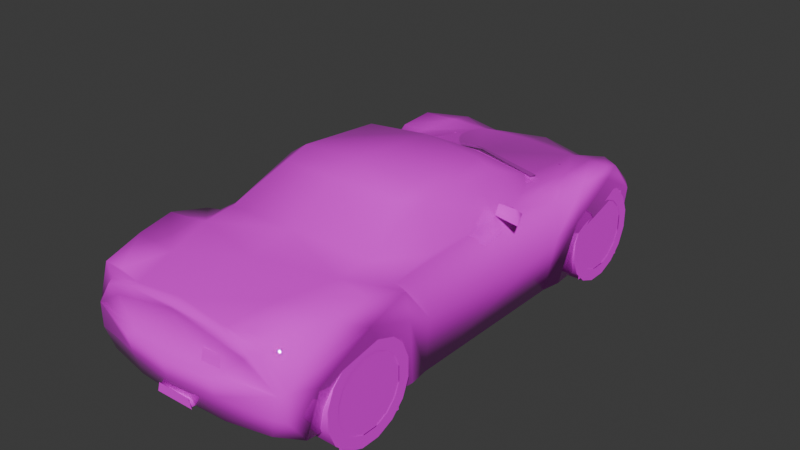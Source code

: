 # Source: ptspy.blend  (saved by Blender 4.0.36; exported with 4.5.12 LTS)
import bpy
from mathutils import Matrix  # noqa: F401  (used for matrix-valued properties, if any)

bpy.ops.wm.read_factory_settings(use_empty=True)
scene = bpy.context.scene
scene.name = 'Scene'

# ---- collections
col_collection = bpy.data.collections.new('Collection'); scene.collection.children.link(col_collection)

# ---- images (referenced by path relative to the original .blend; pixels are not part of the script)
import os
ASSET_DIR = os.environ.get("B2B_ASSET_DIR", "")  # directory of the original .blend (textures are referenced by path, not embedded)
HERE = os.path.dirname(os.path.abspath(__file__))  # packed textures are extracted next to this script under _unpacked/

def load_image(name, relpath, width, height, colorspace="sRGB"):
    """Load a texture the original file referenced (path relative to the .blend, or extracted next to this script)."""
    p = next((c for c in (os.path.join(HERE, relpath), os.path.join(ASSET_DIR, relpath)) if relpath and os.path.exists(c)), "")
    if p:
        img = bpy.data.images.load(p, check_existing=True)
        img.name = name
    else:  # same state as the original file: an image datablock whose file is absent (Cycles renders it pink)
        img = bpy.data.images.new(name, width, height)
        img.source = "FILE"
        img.filepath = "//" + (relpath or name)
    img.colorspace_settings.name = colorspace
    return img
img_ulpsn_0_tga_001 = load_image('ulpsn_0.TGA.001', 'ulpsn_0.TGA', 1024, 1024, 'sRGB')

# ---- materials (node trees are filled in below, after node groups)
mat_material_001 = bpy.data.materials.new('Material.001')
mat_material_001.use_transparent_shadow = False
mat_material_001.roughness = 0.5
mat_material_001.line_color = (0.0, 0.0, 0.0, 1.0)
mat_material = bpy.data.materials.new('Material')
mat_material.use_transparent_shadow = False
mat_material.roughness = 0.5
mat_material.line_color = (0.0, 0.0, 0.0, 1.0)

# ---- material node trees
mat_material_001.use_nodes = True; mat_material_001.node_tree.nodes.clear()
_N = mat_material_001.node_tree.nodes; _L = mat_material_001.node_tree.links
n0 = _N.new('ShaderNodeOutputMaterial'); n0.name = 'Material Output'; n0.location = (300, 300)
n1 = _N.new('ShaderNodeBsdfPrincipled'); n1.name = 'Principled BSDF'; n1.location = (10, 300)
n1.inputs[2].default_value = 0.0
n1.inputs[3].default_value = 1.45
n2 = _N.new('ShaderNodeTexImage'); n2.name = 'Image Texture'; n2.location = (-280, 280)
n2.image = img_ulpsn_0_tga_001
n2.interpolation = 'Closest'
_L.new(n1.outputs[0], n0.inputs[0])
_L.new(n2.outputs[0], n1.inputs[0])
_L.new(n2.outputs[1], n1.inputs[4])
n0.is_active_output = True
mat_material.use_nodes = True; mat_material.node_tree.nodes.clear()
_N = mat_material.node_tree.nodes; _L = mat_material.node_tree.links
n0 = _N.new('ShaderNodeOutputMaterial'); n0.name = 'Material Output'; n0.location = (300, 300)
n1 = _N.new('ShaderNodeBsdfPrincipled'); n1.name = 'Principled BSDF'; n1.location = (10, 300)
n1.inputs[3].default_value = 1.45
n2 = _N.new('ShaderNodeTexImage'); n2.name = 'Image Texture'; n2.location = (-280, 280)
n2.image = img_ulpsn_0_tga_001
n2.interpolation = 'Closest'
_L.new(n1.outputs[0], n0.inputs[0])
_L.new(n2.outputs[0], n1.inputs[0])
_L.new(n2.outputs[1], n1.inputs[4])
n0.is_active_output = True

# ---- world
world_world = bpy.data.worlds.new('World'); scene.world = world_world
world_world.use_nodes = True; world_world.node_tree.nodes.clear()
_N = world_world.node_tree.nodes; _L = world_world.node_tree.links
n0 = _N.new('ShaderNodeOutputWorld'); n0.name = 'World Output'; n0.location = (300, 300)
n1 = _N.new('ShaderNodeBackground'); n1.name = 'Background'; n1.location = (10, 300)
n1.inputs[0].default_value = (0.05088, 0.05088, 0.05088, 1.0)
_L.new(n1.outputs[0], n0.inputs[0])
n0.is_active_output = True
world_world.color = (0.05088, 0.05088, 0.05088)
world_world.use_sun_shadow = False
world_world.sun_shadow_jitter_overblur = 0.0

# ---- meshes
me_ulpsn = bpy.data.meshes.new('ulpsn')
me_ulpsn.from_pydata([(0.0, 1.959, 0.3412), (0.0, 1.472, 0.617), (0.0, 0.8894, 0.7088), (0.0, 0.2768, 1.031), (0.0, -0.37, 1.074), (0.0, -0.581, 1.012), (0.0, -0.9851, 0.8433), (0.0, -1.285, 0.7991), (0.0, -1.86, 0.7443), (0.0, -1.96, 0.4498), (0.0, -1.941, 0.3369), (0.0, -1.875, 0.1595), (0.0, 1.974, 0.03651), (0.0, 1.998, 0.2158), (-0.7328, 1.664, 0.4397), (-0.7823, 1.285, 0.6809), (-0.6641, 0.2739, 0.691), (-0.5464, -0.4046, 0.9764), (-0.4277, -1.492, 0.7597), (-0.6641, -1.777, 0.7318), (-0.7626, -1.772, 0.4647), (-0.7472, -1.777, 0.283), (-0.7573, -1.654, 0.1052), (-0.8265, -1.605, 0.4546), (-0.8361, -1.236, 0.6271), (-0.8361, -0.8914, 0.5041), (-0.7722, -0.7933, 0.01201), (-0.7674, -0.6703, 0.02642), (-0.7679, 0.5958, 0.01201), (-0.802, 0.7189, 0.02162), (-0.8361, 0.8419, 0.4301), (-0.8361, 1.211, 0.6271), (-0.8116, 1.555, 0.4301), (-0.7626, 1.58, 0.03651), (-0.3935, 1.467, 0.5973), (-0.3441, 1.91, 0.3609), (-0.469, 0.7741, 0.7011), (-0.4392, 0.2484, 0.9976), (-0.4402, -0.37, 1.05), (-0.3441, -1.925, 0.4498), (-0.3441, -1.9, 0.3316), (-0.3441, -1.847, 0.1432), (-0.3441, 1.9, 0.03651), (-0.3441, 1.949, 0.2369), (-0.5901, 1.369, 0.6468), (-0.4378, -0.5473, 1.001), (-0.5411, -0.9164, 0.7991), (-0.5372, -1.147, 0.7794), (-0.3493, -1.802, 0.7203), (-0.7251, -1.812, 0.4546), (-0.6972, -1.829, 0.308), (-0.6497, -1.797, 0.161), (-0.5656, 1.801, 0.03651), (-0.8116, 0.6429, 0.3825), (-0.8116, -0.692, 0.4248), (-0.7059, 0.7736, 0.5776), (-0.7784, 1.009, 0.6679), (-0.7587, 1.445, 0.6261), (-0.6069, 1.062, 0.6569), (-0.7165, -0.8789, 0.6996), (-0.8039, -0.8991, 0.6924), (-0.7813, -1.204, 0.7857), (-0.7453, -1.468, 0.7631), (-0.5867, 1.826, 0.2513), (-0.5983, 1.78, 0.4152), (-0.369, 1.661, 0.5127), (-0.6026, 1.567, 0.6064), (0.0, 1.743, 0.5382), (-0.5391, 0.2403, 0.9466), (-0.5973, -1.795, 0.6598), (-0.5627, -1.85, 0.6549), (-0.3484, -1.854, 0.7145), (-0.6886, -0.5492, 0.7256), (-0.5185, -1.783, 0.74), (-0.7232, 1.659, 0.4498), (-0.7525, 1.536, 0.4339), (-0.5507, 1.536, 0.4339), (-0.5435, 1.59, 0.4536), (-0.3493, 1.829, 0.406), (-0.369, 1.59, 0.4435), (-0.3787, 1.59, 0.5334), (-0.5156, 1.584, 0.5627), (-0.7525, 1.462, 0.6122), (-0.5214, 1.462, 0.5925), (0.123, -1.9, 0.1547), (-0.123, -1.802, 0.2086), (-0.123, -1.9, 0.1547), (0.123, -1.802, 0.2086), (0.123, -1.9, 0.2086), (-0.123, -1.9, 0.2086), (-0.123, -1.66, 0.1427), (0.123, -1.656, 0.1461), (0.6641, 0.1365, 0.7107), (0.6886, 0.1365, 0.7991), (0.8361, 0.1264, 0.6934), (0.8092, 0.1365, 0.7991), (0.6886, 0.2989, 0.7083), (0.7698, 0.2792, 0.6982), (0.7083, 0.2297, 0.6319), (0.7184, 0.2249, 0.7107), (0.6934, 0.2792, 0.6319), (0.7328, 0.1855, 0.7107), (0.7501, 0.2249, 0.7107), (0.7256, 0.2989, 0.6074), (-0.7328, 0.1855, 0.7107), (-0.7501, 0.2249, 0.7107), (-0.7256, 0.2989, 0.6074), (-0.7083, 0.2297, 0.6319), (-0.6934, 0.2792, 0.6319), (-0.7184, 0.2249, 0.7107), (-0.6886, 0.2989, 0.7083), (-0.6886, 0.1365, 0.7991), (-0.6641, 0.1365, 0.7107), (-0.8092, 0.1365, 0.7991), (-0.8361, 0.1264, 0.6934), (-0.7698, 0.2792, 0.6982), (0.0, -1.794, 0.7587), (-0.3878, 0.666, 0.04421), (-0.3878, -1.691, 0.1417), (-0.3878, 1.376, 0.5737), (-0.3878, -0.8212, 0.6357), (-0.3878, 0.9067, 0.654), (-0.3878, -1.543, 0.6506), (-0.3878, 1.669, 0.06246), (-0.3878, -0.6972, 0.06872), (0.3878, 0.666, 0.04421), (0.3878, 1.669, 0.06246), (0.3878, 1.376, 0.5737), (0.3878, 0.9067, 0.654), (0.3878, -1.691, 0.1417), (0.3878, -0.6972, 0.06872), (0.3878, -0.8212, 0.6357), (0.3878, -1.543, 0.6506), (-0.3474, -1.835, 0.6314), (0.0, -1.83, 0.6511), (-0.345, -1.875, 0.4599), (0.0, -1.896, 0.4627), (-0.5084, -1.831, 0.5983), (0.5627, -1.85, 0.6549), (0.3484, -1.854, 0.7145), (0.3474, -1.835, 0.6314), (0.5084, -1.831, 0.5983), (0.7251, -1.812, 0.4546), (0.345, -1.875, 0.4599), (0.6641, 0.2739, 0.691), (0.6886, -0.5492, 0.7256), (0.7165, -0.8789, 0.6996), (0.7059, 0.7736, 0.5776), (0.8116, -0.692, 0.4248), (0.8116, 0.6429, 0.3825), (0.7626, -1.772, 0.4647), (0.8265, -1.605, 0.4546), (0.8361, -1.236, 0.6271), (0.7453, -1.468, 0.7631), (0.3493, -1.802, 0.7203), (0.4277, -1.492, 0.7597), (0.7626, 1.58, 0.03651), (0.5656, 1.801, 0.03651), (0.5867, 1.826, 0.2513), (0.6069, 1.062, 0.6569), (0.5464, -0.4046, 0.9764), (0.4402, -0.37, 1.05), (0.4378, -0.5473, 1.001), (0.7722, -0.7933, 0.01201), (0.8361, -0.8914, 0.5041), (0.8116, 1.555, 0.4301), (0.8361, 1.211, 0.6271), (0.8361, 0.8419, 0.4301), (0.7573, -1.654, 0.1052), (0.802, 0.7189, 0.02162), (0.7232, 1.659, 0.4498), (0.5435, 1.59, 0.4536), (0.5507, 1.536, 0.4339), (0.7525, 1.536, 0.4339), (0.3493, 1.829, 0.406), (0.3787, 1.59, 0.5334), (0.369, 1.59, 0.4435), (0.5156, 1.584, 0.5627), (0.7525, 1.462, 0.6122), (0.5214, 1.462, 0.5925), (0.6641, -1.777, 0.7318), (0.5185, -1.783, 0.74), (0.5973, -1.795, 0.6598), (0.3441, -1.925, 0.4498), (0.7472, -1.777, 0.283), (0.6497, -1.797, 0.161), (0.6972, -1.829, 0.308), (0.7813, -1.204, 0.7857), (0.4392, 0.2484, 0.9976), (0.5391, 0.2403, 0.9466), (0.7823, 1.285, 0.6809), (0.7587, 1.445, 0.6261), (0.6026, 1.567, 0.6064), (0.5901, 1.369, 0.6468), (0.7784, 1.009, 0.6679), (0.3935, 1.467, 0.5973), (0.369, 1.661, 0.5127), (0.3441, 1.91, 0.3609), (0.7328, 1.664, 0.4397), (0.5983, 1.78, 0.4152), (0.469, 0.7741, 0.7011), (0.8039, -0.8991, 0.6924), (0.5372, -1.147, 0.7794), (0.5411, -0.9164, 0.7991), (0.7674, -0.6703, 0.02642), (0.7679, 0.5958, 0.01201), (0.3441, -1.9, 0.3316), (0.3441, -1.847, 0.1432), (0.3441, 1.9, 0.03651), (0.3441, 1.949, 0.2369), (-0.591, 0.5564, 0.6963), (0.5896, 0.5593, 0.6963), (-0.1211, -1.905, 0.2177), (-0.5324, 0.7592, 0.7227), (0.5113, 0.8241, 0.6968), (-0.1365, -1.907, 0.1542), (-0.5324, 0.8496, 0.6944), (0.5113, 0.7511, 0.7141), (0.0, 0.8323, 0.7698), (0.1211, -1.905, 0.2177), (0.0, 0.9183, 0.727), (0.1403, -1.903, 0.1542), (0.0, -1.857, 0.715), (0.3469, -1.85, 0.5704), (0.3455, -1.868, 0.4969), (0.4772, -1.843, 0.4969), (0.4772, -1.839, 0.5704), (0.2263, -1.858, 0.5704), (0.2263, -1.877, 0.4969), (0.5329, 0.2403, 0.9466), (0.4341, 0.2484, 0.9976), (0.4351, -0.37, 1.05), (0.54, -0.4046, 0.9764), (0.6806, -0.5492, 0.7256), (0.6564, 0.2739, 0.691), (-0.6806, -0.5492, 0.7256), (-0.5329, 0.2403, 0.9466), (-0.4351, -0.37, 1.05), (-0.4341, 0.2484, 0.9976), (-0.54, -0.4046, 0.9764), (-0.6564, 0.2739, 0.691)], [], [(168, 11, 22), (42, 12, 208), (156, 165, 32, 33), (32, 165, 166, 31), (168, 22, 23, 151), (151, 23, 24, 152), (25, 164, 152, 24), (26, 163, 164, 25), (163, 26, 27, 204), (204, 27, 28, 205), (29, 169, 205, 28), (29, 30, 167, 169), (30, 31, 166, 167), (52, 42, 208, 157), (22, 11, 41, 51), (11, 168, 185, 207), (52, 157, 156, 33), (118, 124, 120, 122), (117, 121, 119, 123), (129, 132, 131, 130), (125, 126, 127, 128), (18, 73, 48), (44, 58, 34), (62, 20, 19), (30, 53, 56), (15, 31, 56), (56, 55, 58), (57, 14, 32), (56, 31, 30), (60, 59, 54), (60, 54, 25), (14, 64, 63), (53, 55, 56), (69, 19, 20), (62, 61, 24), (51, 50, 21), (51, 21, 22), (135, 49, 39), (82, 75, 74), (79, 80, 78), (22, 23, 26), (30, 31, 32), (45, 38, 17), (55, 16, 58), (63, 52, 33), (137, 70, 49), (181, 155, 154), (159, 193, 195), (150, 153, 180), (149, 167, 194), (166, 190, 194), (147, 194, 159), (198, 191, 165), (166, 194, 167), (146, 201, 148), (148, 201, 164), (199, 198, 158), (147, 149, 194), (180, 182, 150), (187, 153, 152), (186, 185, 184), (184, 185, 168), (142, 143, 183), (173, 178, 170), (175, 176, 174), (151, 168, 163), (166, 167, 165), (161, 162, 160), (144, 147, 159), (157, 158, 156), (138, 141, 142), (94, 97, 95), (115, 114, 113), (18, 48, 116), (116, 154, 155), (210, 16, 68), (189, 144, 211), (222, 8, 71), (139, 8, 222), (58, 16, 210), (211, 144, 159), (192, 191, 198, 199), (46, 45, 17, 72), (144, 189, 160, 145), (203, 145, 160, 162), (5, 45, 46, 6), (5, 6, 203, 162), (225, 226, 223, 224), (227, 228, 224, 223), (31, 15, 57, 32), (43, 35, 0, 13), (12, 42, 43, 13), (10, 40, 41, 11), (9, 39, 40, 10), (6, 46, 47, 7), (4, 38, 45, 5), (3, 37, 38, 4), (2, 36, 37, 3), (43, 63, 64, 35), (42, 52, 63, 43), (41, 40, 50, 51), (20, 21, 50, 49), (40, 39, 49, 50), (16, 72, 17, 68), (36, 210, 68, 37), (56, 58, 44, 15), (25, 54, 27, 26), (28, 53, 30, 29), (27, 54, 53, 28), (20, 23, 22, 21), (32, 14, 63, 33), (2, 1, 34, 36), (35, 64, 66, 65), (59, 47, 46, 72), (24, 61, 60, 25), (60, 61, 47, 59), (61, 62, 18, 47), (34, 58, 210, 36), (66, 64, 14, 57), (66, 44, 34, 65), (35, 65, 67, 0), (67, 65, 34, 1), (15, 44, 66, 57), (37, 68, 17, 38), (49, 70, 69, 20), (70, 71, 48, 69), (9, 136, 135, 39), (73, 18, 62, 19), (19, 69, 48, 73), (74, 77, 79, 78), (83, 81, 77, 76), (82, 83, 76, 75), (81, 80, 79, 77), (74, 75, 76, 77), (33, 29, 30, 32), (26, 23, 24, 25), (116, 48, 71, 8), (20, 62, 24, 23), (54, 59, 55, 53), (133, 134, 222, 71), (135, 136, 134, 133), (135, 133, 137, 49), (70, 137, 133, 71), (166, 165, 191, 190), (209, 13, 0, 197), (12, 13, 209, 208), (10, 11, 207, 206), (9, 10, 206, 183), (6, 7, 202, 203), (4, 5, 162, 161), (3, 4, 161, 188), (2, 3, 188, 200), (209, 197, 199, 158), (208, 209, 158, 157), (207, 185, 186, 206), (150, 142, 186, 184), (206, 186, 142, 183), (200, 188, 189, 211), (194, 190, 193, 159), (164, 163, 204, 148), (205, 169, 167, 149), (204, 205, 149, 148), (150, 184, 168, 151), (165, 156, 158, 198), (2, 200, 195, 1), (197, 196, 192, 199), (146, 145, 203, 202), (152, 164, 201, 187), (201, 146, 202, 187), (187, 202, 155, 153), (195, 200, 211, 159), (192, 196, 195, 193), (197, 0, 67, 196), (67, 1, 195, 196), (190, 191, 192, 193), (188, 161, 160, 189), (142, 150, 182, 138), (138, 182, 154, 139), (9, 183, 143, 136), (181, 180, 153, 155), (180, 181, 154, 182), (170, 174, 176, 171), (179, 172, 171, 177), (178, 173, 172, 179), (177, 171, 176, 175), (170, 171, 172, 173), (156, 165, 167, 169), (163, 164, 152, 151), (116, 8, 139, 154), (150, 151, 152, 153), (148, 149, 147, 146), (140, 139, 222, 134), (143, 140, 134, 136), (143, 142, 141, 140), (138, 139, 140, 141), (85, 89, 88, 87), (86, 89, 85, 90), (84, 91, 87, 88), (93, 95, 97, 96), (93, 92, 94, 95), (100, 99, 102, 103), (101, 98, 103, 102), (111, 110, 115, 113), (111, 113, 114, 112), (108, 106, 105, 109), (104, 105, 106, 107), (7, 47, 18, 116), (202, 7, 116, 155), (216, 213, 218, 220), (214, 220, 218, 217), (215, 221, 219, 212), (144, 145, 146, 147), (16, 55, 59, 72), (230, 231, 232, 229), (238, 236, 239, 237), (240, 235, 239, 236), (234, 229, 232, 233)])
me_ulpsn.polygons.foreach_set('use_smooth', [True] * 217)
_uv = me_ulpsn.uv_layers.new(name='UVMap')
_uv.uv.foreach_set('vector', [0.031, 0.0, 0.031, 0.031, 0.0, 0.031, 0.031, 0.0, 0.031, 0.031, 0.0, 0.031, 0.031, 0.0, 0.031, 0.031, 0.0, 0.031, 0.0, 0.0, 0.031, 0.0, 0.031, 0.031, 0.0, 0.031, 0.0, 0.0, 0.031, 0.0, 0.031, 0.031, 0.0, 0.031, 0.0, 0.0, 0.031, 0.0, 0.031, 0.031, 0.0, 0.031, 0.0, 0.0, 0.031, 0.0, 0.031, 0.031, 0.0, 0.031, 0.0, 0.0, 0.031, 0.0, 0.031, 0.031, 0.0, 0.031, 0.0, 0.0, 0.031, 0.0, 0.031, 0.031, 0.0, 0.031, 0.0, 0.0, 0.031, 0.0, 0.031, 0.031, 0.0, 0.031, 0.0, 0.0, 0.031, 0.0, 0.031, 0.031, 0.0, 0.031, 0.0, 0.0, 0.031, 0.0, 0.031, 0.031, 0.0, 0.031, 0.0, 0.0, 0.031, 0.0, 0.031, 0.031, 0.0, 0.031, 0.0, 0.0, 0.031, 0.0, 0.031, 0.031, 0.0, 0.031, 0.0, 0.0, 0.031, 0.0, 0.031, 0.031, 0.0, 0.031, 0.0, 0.0, 0.031, 0.0, 0.031, 0.031, 0.0, 0.031, 0.0, 0.0, 0.031, 0.0, 0.031, 0.031, 0.0, 0.031, 0.0, 0.0, 0.031, 0.0, 0.0, 0.0, 0.0, 0.031, 0.031, 0.031, 0.031, 0.0, 0.031, 0.031, 0.0, 0.031, 0.0, 0.0, 0.031, 0.0, 0.0, 0.0, 0.0, 0.031, 0.031, 0.031, 0.031, 0.0, 0.031, 0.031, 0.0, 0.031, 0.0, 0.0, 0.631, 0.404, 0.604, 0.357, 0.655, 0.357, 0.329, 0.329, 0.322, 0.392, 0.392, 0.31, 0.667, 0.812, 0.729, 0.737, 0.733, 0.804, 0.173, 0.729, 0.216, 0.718, 0.141, 0.784, 0.078, 0.788, 0.094, 0.776, 0.141, 0.784, 0.267, 0.404, 0.29, 0.455, 0.322, 0.392, 0.047, 0.776, 0.0, 0.729, 0.024, 0.729, 0.141, 0.784, 0.094, 0.776, 0.173, 0.729, 0.545, 0.788, 0.541, 0.792, 0.502, 0.729, 0.545, 0.788, 0.502, 0.729, 0.545, 0.745, 0.776, 0.812, 0.82, 0.8, 0.82, 0.729, 0.216, 0.718, 0.188, 0.765, 0.141, 0.784, 0.341, 0.588, 0.31, 0.624, 0.267, 0.502, 0.667, 0.812, 0.608, 0.812, 0.616, 0.776, 0.6, 0.82, 0.584, 0.855, 0.569, 0.847, 0.733, 0.663, 0.733, 0.694, 0.706, 0.651, 0.698, 0.89, 0.576, 0.89, 0.698, 0.886, 0.259, 0.624, 0.259, 0.49, 0.243, 0.435, 0.027, 0.447, 0.031, 0.537, 0.016, 0.376, 0.706, 0.651, 0.694, 0.733, 0.522, 0.627, 0.173, 0.729, 0.094, 0.776, 0.024, 0.729, 0.18, 0.341, 0.141, 0.357, 0.149, 0.333, 0.725, 0.502, 0.765, 0.529, 0.706, 0.522, 0.82, 0.729, 0.827, 0.627, 0.769, 0.627, 0.765, 0.584, 0.749, 0.604, 0.706, 0.533, 0.604, 0.357, 0.631, 0.404, 0.659, 0.357, 0.322, 0.392, 0.325, 0.329, 0.388, 0.31, 0.729, 0.737, 0.667, 0.812, 0.733, 0.804, 0.216, 0.718, 0.173, 0.729, 0.141, 0.784, 0.094, 0.776, 0.078, 0.788, 0.141, 0.784, 0.29, 0.455, 0.267, 0.404, 0.322, 0.392, 0.0, 0.729, 0.047, 0.776, 0.024, 0.729, 0.094, 0.776, 0.141, 0.784, 0.173, 0.729, 0.541, 0.792, 0.545, 0.788, 0.502, 0.729, 0.502, 0.729, 0.545, 0.788, 0.545, 0.745, 0.816, 0.8, 0.776, 0.812, 0.82, 0.729, 0.188, 0.765, 0.216, 0.718, 0.141, 0.784, 0.31, 0.624, 0.341, 0.588, 0.267, 0.502, 0.608, 0.812, 0.667, 0.812, 0.616, 0.776, 0.584, 0.855, 0.6, 0.82, 0.569, 0.847, 0.733, 0.694, 0.733, 0.663, 0.706, 0.651, 0.576, 0.89, 0.698, 0.89, 0.698, 0.886, 0.259, 0.49, 0.259, 0.624, 0.243, 0.435, 0.024, 0.529, 0.02, 0.455, 0.008, 0.365, 0.694, 0.733, 0.706, 0.651, 0.522, 0.627, 0.094, 0.776, 0.173, 0.729, 0.024, 0.729, 0.141, 0.357, 0.18, 0.341, 0.149, 0.333, 0.765, 0.529, 0.725, 0.502, 0.706, 0.522, 0.827, 0.627, 0.82, 0.729, 0.769, 0.627, 0.749, 0.604, 0.765, 0.584, 0.706, 0.533, 0.729, 0.188, 0.753, 0.192, 0.737, 0.239, 0.753, 0.192, 0.729, 0.188, 0.737, 0.239, 0.631, 0.404, 0.655, 0.357, 0.765, 0.357, 0.765, 0.357, 0.659, 0.357, 0.631, 0.404, 0.835, 0.91, 0.816, 0.992, 0.847, 1.0, 0.851, 1.0, 0.816, 0.992, 0.835, 0.91, 0.463, 0.898, 0.463, 0.922, 0.408, 0.898, 0.529, 0.898, 0.475, 0.922, 0.475, 0.898, 0.706, 0.522, 0.765, 0.529, 0.745, 0.529, 0.745, 0.529, 0.765, 0.529, 0.706, 0.522, 0.545, 0.616, 0.455, 0.624, 0.471, 0.541, 0.549, 0.525, 0.2589, 0.2715, 0.18, 0.341, 0.149, 0.333, 0.18, 0.247, 0.0, 0.235, 0.004, 0.322, 0.149, 0.333, 0.18, 0.247, 0.2589, 0.2715, 0.18, 0.247, 0.149, 0.333, 0.18, 0.341, 0.906, 0.435, 0.792, 0.435, 0.769, 0.345, 0.906, 0.349, 0.906, 0.435, 0.906, 0.349, 0.769, 0.345, 0.792, 0.435, 0.561, 0.847, 0.561, 0.89, 0.49, 0.89, 0.486, 0.847, 0.408, 0.89, 0.408, 0.847, 0.486, 0.847, 0.49, 0.89, 0.094, 0.776, 0.078, 0.788, 0.047, 0.776, 0.024, 0.729, 0.894, 0.718, 0.894, 0.776, 1.0, 0.769, 1.0, 0.71, 1.0, 0.627, 0.894, 0.627, 0.894, 0.718, 1.0, 0.71, 0.812, 0.863, 0.698, 0.859, 0.698, 0.816, 0.812, 0.82, 0.812, 0.886, 0.698, 0.886, 0.698, 0.859, 0.812, 0.863, 0.765, 0.482, 0.596, 0.494, 0.6, 0.459, 0.765, 0.435, 0.404, 0.965, 0.314, 0.965, 0.314, 0.996, 0.404, 1.0, 0.404, 0.847, 0.314, 0.851, 0.314, 0.965, 0.404, 0.965, 1.0, 0.816, 0.867, 0.847, 0.878, 1.0, 1.0, 0.992, 0.894, 0.718, 0.82, 0.729, 0.82, 0.8, 0.894, 0.776, 0.894, 0.627, 0.827, 0.627, 0.82, 0.729, 0.894, 0.718, 0.698, 0.816, 0.698, 0.859, 0.584, 0.855, 0.6, 0.82, 0.565, 0.89, 0.569, 0.847, 0.584, 0.855, 0.576, 0.89, 0.698, 0.859, 0.698, 0.886, 0.576, 0.89, 0.584, 0.855, 0.0, 0.235, 0.18, 0.247, 0.149, 0.333, 0.004, 0.322, 0.867, 0.847, 0.835, 0.91, 0.847, 1.0, 0.878, 1.0, 0.267, 0.404, 0.322, 0.392, 0.329, 0.329, 0.267, 0.345, 0.545, 0.745, 0.502, 0.729, 0.498, 0.631, 0.522, 0.627, 0.227, 0.627, 0.216, 0.718, 0.173, 0.729, 0.2, 0.631, 0.494, 0.631, 0.498, 0.729, 0.22, 0.718, 0.231, 0.627, 0.729, 0.737, 0.694, 0.733, 0.706, 0.651, 0.733, 0.694, 0.753, 0.812, 0.776, 0.812, 0.82, 0.729, 0.769, 0.627, 0.514, 0.431, 0.514, 0.306, 0.392, 0.31, 0.365, 0.455, 0.702, 0.502, 0.549, 0.525, 0.545, 0.616, 0.686, 0.573, 0.914, 0.125, 0.969, 0.149, 0.918, 0.153, 0.847, 0.133, 0.616, 0.776, 0.608, 0.812, 0.545, 0.788, 0.545, 0.745, 0.518, 0.498, 0.525, 0.447, 0.6, 0.459, 0.545, 0.498, 0.525, 0.447, 0.533, 0.404, 0.631, 0.404, 0.6, 0.459, 0.392, 0.31, 0.322, 0.392, 0.325, 0.498, 0.365, 0.455, 0.545, 0.616, 0.549, 0.525, 0.471, 0.541, 0.455, 0.624, 0.322, 0.286, 0.329, 0.329, 0.392, 0.31, 0.396, 0.267, 0.031, 0.153, 0.016, 0.231, 0.259, 0.231, 0.259, 0.141, 0.514, 0.251, 0.396, 0.267, 0.392, 0.31, 0.514, 0.306, 0.267, 0.345, 0.329, 0.329, 0.322, 0.286, 0.275, 0.314, 0.004, 0.345, 0.004, 0.322, 0.149, 0.333, 0.141, 0.357, 0.741, 0.733, 0.749, 0.78, 0.745, 0.784, 0.741, 0.737, 0.592, 0.345, 0.655, 0.345, 0.655, 0.353, 0.58, 0.353, 0.812, 0.886, 0.812, 0.89, 0.698, 0.89, 0.698, 0.886, 0.604, 0.357, 0.631, 0.404, 0.533, 0.404, 0.561, 0.357, 0.31, 0.624, 0.341, 0.588, 0.451, 0.62, 0.376, 0.624, 0.259, 0.447, 0.141, 0.459, 0.027, 0.447, 0.016, 0.376, 0.118, 0.612, 0.114, 0.545, 0.133, 0.463, 0.141, 0.506, 0.259, 0.624, 0.11, 0.608, 0.133, 0.49, 0.259, 0.49, 0.114, 0.545, 0.024, 0.522, 0.02, 0.451, 0.133, 0.463, 0.243, 0.435, 0.259, 0.49, 0.133, 0.49, 0.122, 0.459, 0.016, 0.635, 0.2, 0.631, 0.173, 0.729, 0.024, 0.729, 0.522, 0.627, 0.694, 0.733, 0.616, 0.776, 0.545, 0.745, 1.0, 0.247, 0.894, 0.247, 0.894, 0.224, 1.0, 0.22, 0.729, 0.737, 0.667, 0.812, 0.616, 0.776, 0.694, 0.733, 0.498, 0.729, 0.537, 0.792, 0.192, 0.765, 0.22, 0.718, 0.808, 0.596, 0.906, 0.6, 0.906, 0.624, 0.808, 0.624, 0.808, 0.537, 0.906, 0.537, 0.906, 0.6, 0.808, 0.596, 0.808, 0.537, 0.808, 0.596, 0.765, 0.584, 0.706, 0.533, 0.749, 0.604, 0.765, 0.584, 0.808, 0.596, 0.808, 0.624, 0.094, 0.776, 0.024, 0.729, 0.047, 0.776, 0.078, 0.788, 0.894, 0.718, 1.0, 0.71, 1.0, 0.769, 0.894, 0.776, 1.0, 0.627, 1.0, 0.71, 0.894, 0.718, 0.894, 0.627, 0.812, 0.863, 0.812, 0.82, 0.698, 0.816, 0.698, 0.859, 0.812, 0.886, 0.812, 0.863, 0.698, 0.859, 0.698, 0.886, 0.765, 0.482, 0.765, 0.435, 0.6, 0.459, 0.596, 0.494, 0.404, 0.965, 0.404, 1.0, 0.314, 0.996, 0.314, 0.965, 0.404, 0.847, 0.404, 0.965, 0.314, 0.965, 0.314, 0.851, 1.0, 0.816, 1.0, 0.992, 0.878, 1.0, 0.867, 0.847, 0.894, 0.718, 0.894, 0.776, 0.816, 0.8, 0.82, 0.729, 0.894, 0.627, 0.894, 0.718, 0.82, 0.729, 0.827, 0.627, 0.698, 0.816, 0.6, 0.82, 0.584, 0.855, 0.698, 0.859, 0.565, 0.89, 0.576, 0.89, 0.584, 0.855, 0.569, 0.847, 0.698, 0.859, 0.584, 0.855, 0.576, 0.89, 0.698, 0.886, 0.867, 0.847, 0.878, 1.0, 0.851, 1.0, 0.835, 0.91, 0.267, 0.404, 0.267, 0.345, 0.325, 0.329, 0.322, 0.392, 0.545, 0.745, 0.522, 0.627, 0.498, 0.631, 0.502, 0.729, 0.227, 0.627, 0.2, 0.631, 0.173, 0.729, 0.216, 0.718, 0.494, 0.631, 0.231, 0.627, 0.22, 0.718, 0.498, 0.729, 0.729, 0.737, 0.733, 0.694, 0.706, 0.651, 0.694, 0.733, 0.753, 0.812, 0.769, 0.627, 0.82, 0.729, 0.776, 0.812, 0.514, 0.431, 0.365, 0.455, 0.388, 0.31, 0.514, 0.306, 0.702, 0.502, 0.686, 0.573, 0.545, 0.616, 0.549, 0.525, 0.914, 0.125, 0.847, 0.133, 0.918, 0.153, 0.969, 0.149, 0.616, 0.776, 0.545, 0.745, 0.545, 0.788, 0.608, 0.812, 0.518, 0.498, 0.545, 0.498, 0.6, 0.459, 0.525, 0.447, 0.525, 0.447, 0.6, 0.459, 0.631, 0.404, 0.533, 0.404, 0.388, 0.31, 0.365, 0.455, 0.325, 0.498, 0.322, 0.392, 0.322, 0.286, 0.396, 0.267, 0.388, 0.31, 0.325, 0.329, 0.031, 0.153, 0.259, 0.141, 0.259, 0.231, 0.016, 0.231, 0.514, 0.251, 0.514, 0.306, 0.388, 0.31, 0.396, 0.267, 0.267, 0.345, 0.275, 0.314, 0.322, 0.286, 0.325, 0.329, 0.004, 0.345, 0.141, 0.357, 0.149, 0.333, 0.004, 0.322, 0.741, 0.733, 0.737, 0.737, 0.741, 0.784, 0.749, 0.78, 0.592, 0.345, 0.58, 0.353, 0.659, 0.353, 0.659, 0.345, 0.812, 0.886, 0.698, 0.886, 0.698, 0.89, 0.812, 0.89, 0.604, 0.357, 0.561, 0.357, 0.533, 0.404, 0.631, 0.404, 0.31, 0.624, 0.376, 0.624, 0.451, 0.62, 0.341, 0.588, 0.251, 0.447, 0.008, 0.365, 0.02, 0.455, 0.133, 0.467, 0.118, 0.616, 0.141, 0.514, 0.133, 0.467, 0.114, 0.549, 0.259, 0.624, 0.259, 0.49, 0.133, 0.49, 0.11, 0.608, 0.114, 0.549, 0.133, 0.467, 0.02, 0.455, 0.024, 0.529, 0.243, 0.435, 0.122, 0.459, 0.133, 0.49, 0.259, 0.49, 0.016, 0.635, 0.024, 0.729, 0.173, 0.729, 0.2, 0.631, 0.522, 0.627, 0.545, 0.745, 0.616, 0.776, 0.694, 0.733, 1.0, 0.247, 1.0, 0.22, 0.894, 0.224, 0.894, 0.247, 0.729, 0.737, 0.694, 0.733, 0.616, 0.776, 0.667, 0.812, 0.498, 0.729, 0.22, 0.718, 0.192, 0.765, 0.537, 0.792, 0.812, 0.596, 0.808, 0.624, 0.906, 0.624, 0.906, 0.6, 0.812, 0.537, 0.812, 0.596, 0.906, 0.6, 0.906, 0.537, 0.812, 0.537, 0.706, 0.533, 0.765, 0.584, 0.812, 0.596, 0.749, 0.604, 0.808, 0.624, 0.812, 0.596, 0.765, 0.584, 0.306, 0.843, 0.322, 0.843, 0.322, 0.843, 0.306, 0.843, 0.322, 0.82, 0.322, 0.843, 0.306, 0.843, 0.282, 0.82, 0.322, 0.82, 0.282, 0.824, 0.306, 0.843, 0.322, 0.843, 0.78, 0.239, 0.737, 0.239, 0.753, 0.192, 0.78, 0.196, 0.847, 0.243, 0.855, 0.18, 0.788, 0.18, 0.8, 0.247, 0.875, 0.176, 0.875, 0.224, 0.867, 0.227, 0.867, 0.169, 0.871, 0.227, 0.875, 0.18, 0.867, 0.169, 0.867, 0.227, 0.78, 0.239, 0.78, 0.196, 0.753, 0.192, 0.737, 0.239, 0.847, 0.247, 0.8, 0.247, 0.788, 0.18, 0.855, 0.188, 0.867, 0.18, 0.878, 0.173, 0.878, 0.227, 0.867, 0.224, 0.871, 0.227, 0.878, 0.227, 0.878, 0.173, 0.871, 0.18, 0.765, 0.435, 0.6, 0.459, 0.631, 0.404, 0.765, 0.357, 0.6, 0.459, 0.765, 0.435, 0.765, 0.357, 0.631, 0.404, 0.141, 0.686, 0.141, 0.706, 0.102, 0.714, 0.102, 0.69, 0.067, 0.69, 0.102, 0.69, 0.102, 0.714, 0.067, 0.706, 0.188, 0.816, 0.275, 0.816, 0.271, 0.843, 0.192, 0.843, 0.294, 0.788, 0.467, 0.8, 0.541, 0.792, 0.188, 0.765, 0.294, 0.788, 0.188, 0.765, 0.541, 0.792, 0.467, 0.8, 0.9102, 0.482, 0.9787, 0.4908, 0.9828, 0.4732, 0.9102, 0.4651, 0.9102, 0.482, 0.9102, 0.4651, 0.9828, 0.4732, 0.9787, 0.4908, 0.9082, 0.4013, 0.9983, 0.4101, 0.9828, 0.4732, 0.9102, 0.4651, 0.9082, 0.4013, 0.9102, 0.4651, 0.9828, 0.4732, 0.9983, 0.4101])
me_ulpsn.materials.append(mat_material_001)
me_ulpsn.update()
me_ulpsn_002 = bpy.data.meshes.new('ulpsn.002')
me_ulpsn_002.from_pydata([(0.1114, 0.3329, 0.06594), (0.1114, 0.2497, 0.04946), (0.1114, 0.3326, -0.06621), (0.1114, 0.2494, -0.04972), (0.1114, 0.2821, -0.1888), (0.1114, 0.2114, -0.1415), (0.1114, 0.1885, -0.2824), (0.1114, 0.1412, -0.2116), (0.1114, 0.06594, -0.3329), (0.1114, 0.04946, -0.2497), (0.1114, -0.06621, -0.3329), (0.1114, -0.04972, -0.2497), (0.1114, -0.1888, -0.2824), (0.1114, -0.1415, -0.2116), (0.1114, -0.2824, -0.1888), (0.1114, -0.2116, -0.1415), (0.1114, -0.3329, -0.06621), (0.1114, -0.2497, -0.04972), (0.1114, -0.3329, 0.06594), (0.1114, -0.2497, 0.04946), (0.1114, -0.2824, 0.1885), (0.1114, -0.2116, 0.1412), (0.1114, -0.1888, 0.2821), (0.1114, -0.1415, 0.2114), (0.1114, -0.06621, 0.3329), (0.1114, -0.04972, 0.2497), (0.1114, 0.06594, 0.3329), (0.1114, 0.04946, 0.2497), (0.1114, 0.1885, 0.2821), (0.1114, 0.1412, 0.2114), (0.1114, 0.2821, 0.1885), (0.1114, 0.2114, 0.1412), (0.1114, 0.3329, 0.06594), (0.1114, 0.2497, 0.04946), (0.1114, 0.3329, 0.06594), (-0.1117, 0.3329, 0.06594), (0.1114, 0.2821, 0.1885), (-0.1117, 0.2821, 0.1885), (0.1114, 0.1885, 0.2821), (-0.1117, 0.1885, 0.2821), (0.1114, 0.06594, 0.3329), (-0.1117, 0.06594, 0.3329), (0.1114, -0.06621, 0.3329), (-0.1117, -0.06621, 0.3329), (0.1114, -0.1888, 0.2821), (-0.1117, -0.1888, 0.2821), (0.1114, -0.2824, 0.1885), (-0.1117, -0.2824, 0.1885), (0.1114, -0.3329, 0.06594), (-0.1117, -0.3329, 0.06594), (0.1114, -0.3329, -0.06621), (-0.1117, -0.3329, -0.06621), (0.1114, -0.2824, -0.1888), (-0.1117, -0.2824, -0.1888), (0.1114, -0.1888, -0.2824), (-0.1117, -0.1888, -0.2824), (0.1114, -0.06621, -0.3329), (-0.1117, -0.06621, -0.3329), (0.1114, 0.06594, -0.3329), (-0.1117, 0.06594, -0.3329), (0.1114, 0.1885, -0.2824), (-0.1117, 0.1885, -0.2824), (0.1114, 0.2821, -0.1888), (-0.1117, 0.2821, -0.1888), (0.1114, 0.3326, -0.06621), (-0.1117, 0.3326, -0.06621), (0.1114, 0.3329, 0.06594), (-0.1117, 0.3329, 0.06594), (-0.1117, 0.3329, 0.06594), (-0.1117, 0.3326, -0.06621), (-0.1117, 0.2821, 0.1885), (-0.1117, 0.2821, -0.1888), (-0.1117, 0.1885, 0.2821), (-0.1117, 0.1885, -0.2824), (-0.1117, 0.06594, 0.3329), (-0.1117, 0.06594, -0.3329), (-0.1117, -0.06621, 0.3329), (-0.1117, -0.06621, -0.3329), (-0.1117, -0.1888, 0.2821), (-0.1117, -0.1888, -0.2824), (-0.1117, -0.2824, 0.1885), (-0.1117, -0.2824, -0.1888), (-0.1117, -0.3329, 0.06594), (-0.1117, -0.3329, -0.06621), (0.1079, -0.2497, 0.2497), (0.1079, 0.2497, 0.2497), (0.1079, 0.2497, -0.2497), (0.1079, -0.2497, -0.2497)], [], [(0, 1, 3, 2), (2, 3, 5, 4), (4, 5, 7, 6), (6, 7, 9, 8), (8, 9, 11, 10), (10, 11, 13, 12), (12, 13, 15, 14), (14, 15, 17, 16), (16, 17, 19, 18), (18, 19, 21, 20), (20, 21, 23, 22), (22, 23, 25, 24), (24, 25, 27, 26), (26, 27, 29, 28), (28, 29, 31, 30), (30, 31, 33, 32), (34, 35, 37, 36), (36, 37, 39, 38), (38, 39, 41, 40), (40, 41, 43, 42), (42, 43, 45, 44), (44, 45, 47, 46), (46, 47, 49, 48), (48, 49, 51, 50), (50, 51, 53, 52), (52, 53, 55, 54), (54, 55, 57, 56), (56, 57, 59, 58), (58, 59, 61, 60), (60, 61, 63, 62), (62, 63, 65, 64), (64, 65, 67, 66), (68, 69, 71, 70), (70, 71, 73, 72), (72, 73, 75, 74), (74, 75, 77, 76), (76, 77, 79, 78), (78, 79, 81, 80), (80, 81, 83, 82), (85, 84, 87, 86)])
me_ulpsn_002.polygons.foreach_set('use_smooth', [True] * 40)
_uv = me_ulpsn_002.uv_layers.new(name='UVMap')
_uv.uv.foreach_set('vector', [0.031, 0.0, 0.031, 0.031, 0.0, 0.031, 0.0, 0.0, 0.031, 0.0, 0.031, 0.031, 0.0, 0.031, 0.0, 0.0, 0.031, 0.0, 0.031, 0.031, 0.0, 0.031, 0.0, 0.0, 0.031, 0.0, 0.031, 0.031, 0.0, 0.031, 0.0, 0.0, 0.031, 0.0, 0.031, 0.031, 0.0, 0.031, 0.0, 0.0, 0.031, 0.0, 0.031, 0.031, 0.0, 0.031, 0.0, 0.0, 0.031, 0.0, 0.031, 0.031, 0.0, 0.031, 0.0, 0.0, 0.031, 0.0, 0.031, 0.031, 0.0, 0.031, 0.0, 0.0, 0.031, 0.0, 0.031, 0.031, 0.0, 0.031, 0.0, 0.0, 0.031, 0.0, 0.031, 0.031, 0.0, 0.031, 0.0, 0.0, 0.031, 0.0, 0.031, 0.031, 0.0, 0.031, 0.0, 0.0, 0.031, 0.0, 0.031, 0.031, 0.0, 0.031, 0.0, 0.0, 0.031, 0.0, 0.031, 0.031, 0.0, 0.031, 0.0, 0.0, 0.031, 0.0, 0.031, 0.031, 0.0, 0.031, 0.0, 0.0, 0.031, 0.0, 0.031, 0.031, 0.0, 0.031, 0.0, 0.0, 0.031, 0.0, 0.031, 0.031, 0.0, 0.031, 0.0, 0.0, 0.031, 0.0, 0.031, 0.031, 0.0, 0.031, 0.0, 0.0, 0.031, 0.0, 0.031, 0.031, 0.0, 0.031, 0.0, 0.0, 0.031, 0.0, 0.031, 0.031, 0.0, 0.031, 0.0, 0.0, 0.031, 0.0, 0.031, 0.031, 0.0, 0.031, 0.0, 0.0, 0.031, 0.0, 0.031, 0.031, 0.0, 0.031, 0.0, 0.0, 0.031, 0.0, 0.031, 0.031, 0.0, 0.031, 0.0, 0.0, 0.031, 0.0, 0.031, 0.031, 0.0, 0.031, 0.0, 0.0, 0.031, 0.0, 0.031, 0.031, 0.0, 0.031, 0.0, 0.0, 0.031, 0.0, 0.031, 0.031, 0.0, 0.031, 0.0, 0.0, 0.031, 0.0, 0.031, 0.031, 0.0, 0.031, 0.0, 0.0, 0.031, 0.0, 0.031, 0.031, 0.0, 0.031, 0.0, 0.0, 0.031, 0.0, 0.031, 0.031, 0.0, 0.031, 0.0, 0.0, 0.031, 0.0, 0.031, 0.031, 0.0, 0.031, 0.0, 0.0, 0.031, 0.0, 0.031, 0.031, 0.0, 0.031, 0.0, 0.0, 0.031, 0.0, 0.031, 0.031, 0.0, 0.031, 0.0, 0.0, 0.031, 0.0, 0.031, 0.031, 0.0, 0.031, 0.0, 0.0, 0.031, 0.0, 0.031, 0.031, 0.0, 0.031, 0.0, 0.0, 0.031, 0.0, 0.031, 0.031, 0.0, 0.031, 0.0, 0.0, 0.031, 0.0, 0.031, 0.031, 0.0, 0.031, 0.0, 0.0, 0.031, 0.0, 0.031, 0.031, 0.0, 0.031, 0.0, 0.0, 0.031, 0.0, 0.031, 0.031, 0.0, 0.031, 0.0, 0.0, 0.031, 0.0, 0.031, 0.031, 0.0, 0.031, 0.0, 0.0, 0.031, 0.0, 0.031, 0.031, 0.0, 0.031, 0.0, 0.0, 0.184, 0.816, 0.184, 1.0, 0.0, 1.0, 0.0, 0.816])
me_ulpsn_002.materials.append(mat_material)
me_ulpsn_002.update()
me_ulpsn_003 = bpy.data.meshes.new('ulpsn.003')
me_ulpsn_003.from_pydata([(-0.1114, 0.3329, 0.06594), (-0.1114, 0.2497, 0.04946), (-0.1114, 0.3326, -0.06621), (-0.1114, 0.2494, -0.04972), (-0.1114, 0.2821, -0.1888), (-0.1114, 0.2114, -0.1415), (-0.1114, 0.1885, -0.2824), (-0.1114, 0.1412, -0.2116), (-0.1114, 0.06594, -0.3329), (-0.1114, 0.04946, -0.2497), (-0.1114, -0.06621, -0.3329), (-0.1114, -0.04972, -0.2497), (-0.1114, -0.1888, -0.2824), (-0.1114, -0.1415, -0.2116), (-0.1114, -0.2824, -0.1888), (-0.1114, -0.2116, -0.1415), (-0.1114, -0.3329, -0.06621), (-0.1114, -0.2497, -0.04972), (-0.1114, -0.3329, 0.06594), (-0.1114, -0.2497, 0.04946), (-0.1114, -0.2824, 0.1885), (-0.1114, -0.2116, 0.1412), (-0.1114, -0.1888, 0.2821), (-0.1114, -0.1415, 0.2114), (-0.1114, -0.06621, 0.3329), (-0.1114, -0.04972, 0.2497), (-0.1114, 0.06594, 0.3329), (-0.1114, 0.04946, 0.2497), (-0.1114, 0.1885, 0.2821), (-0.1114, 0.1412, 0.2114), (-0.1114, 0.2821, 0.1885), (-0.1114, 0.2114, 0.1412), (-0.1114, 0.3329, 0.06594), (-0.1114, 0.2497, 0.04946), (-0.1114, 0.3329, 0.06594), (0.1117, 0.3329, 0.06594), (-0.1114, 0.2821, 0.1885), (0.1117, 0.2821, 0.1885), (-0.1114, 0.1885, 0.2821), (0.1117, 0.1885, 0.2821), (-0.1114, 0.06594, 0.3329), (0.1117, 0.06594, 0.3329), (-0.1114, -0.06621, 0.3329), (0.1117, -0.06621, 0.3329), (-0.1114, -0.1888, 0.2821), (0.1117, -0.1888, 0.2821), (-0.1114, -0.2824, 0.1885), (0.1117, -0.2824, 0.1885), (-0.1114, -0.3329, 0.06594), (0.1117, -0.3329, 0.06594), (-0.1114, -0.3329, -0.06621), (0.1117, -0.3329, -0.06621), (-0.1114, -0.2824, -0.1888), (0.1117, -0.2824, -0.1888), (-0.1114, -0.1888, -0.2824), (0.1117, -0.1888, -0.2824), (-0.1114, -0.06621, -0.3329), (0.1117, -0.06621, -0.3329), (-0.1114, 0.06594, -0.3329), (0.1117, 0.06594, -0.3329), (-0.1114, 0.1885, -0.2824), (0.1117, 0.1885, -0.2824), (-0.1114, 0.2821, -0.1888), (0.1117, 0.2821, -0.1888), (-0.1114, 0.3326, -0.06621), (0.1117, 0.3326, -0.06621), (-0.1114, 0.3329, 0.06594), (0.1117, 0.3329, 0.06594), (0.1117, 0.3329, 0.06594), (0.1117, 0.3326, -0.06621), (0.1117, 0.2821, 0.1885), (0.1117, 0.2821, -0.1888), (0.1117, 0.1885, 0.2821), (0.1117, 0.1885, -0.2824), (0.1117, 0.06594, 0.3329), (0.1117, 0.06594, -0.3329), (0.1117, -0.06621, 0.3329), (0.1117, -0.06621, -0.3329), (0.1117, -0.1888, 0.2821), (0.1117, -0.1888, -0.2824), (0.1117, -0.2824, 0.1885), (0.1117, -0.2824, -0.1888), (0.1117, -0.3329, 0.06594), (0.1117, -0.3329, -0.06621), (-0.1079, -0.2497, 0.2497), (-0.1079, 0.2497, 0.2497), (-0.1079, 0.2497, -0.2497), (-0.1079, -0.2497, -0.2497)], [], [(0, 1, 3, 2), (2, 3, 5, 4), (4, 5, 7, 6), (6, 7, 9, 8), (8, 9, 11, 10), (10, 11, 13, 12), (12, 13, 15, 14), (14, 15, 17, 16), (16, 17, 19, 18), (18, 19, 21, 20), (20, 21, 23, 22), (22, 23, 25, 24), (24, 25, 27, 26), (26, 27, 29, 28), (28, 29, 31, 30), (30, 31, 33, 32), (34, 35, 37, 36), (36, 37, 39, 38), (38, 39, 41, 40), (40, 41, 43, 42), (42, 43, 45, 44), (44, 45, 47, 46), (46, 47, 49, 48), (48, 49, 51, 50), (50, 51, 53, 52), (52, 53, 55, 54), (54, 55, 57, 56), (56, 57, 59, 58), (58, 59, 61, 60), (60, 61, 63, 62), (62, 63, 65, 64), (64, 65, 67, 66), (68, 69, 71, 70), (70, 71, 73, 72), (72, 73, 75, 74), (74, 75, 77, 76), (76, 77, 79, 78), (78, 79, 81, 80), (80, 81, 83, 82), (85, 84, 87, 86)])
me_ulpsn_003.polygons.foreach_set('use_smooth', [True] * 40)
_uv = me_ulpsn_003.uv_layers.new(name='UVMap')
_uv.uv.foreach_set('vector', [0.031, 0.0, 0.031, 0.031, 0.0, 0.031, 0.0, 0.0, 0.031, 0.0, 0.031, 0.031, 0.0, 0.031, 0.0, 0.0, 0.031, 0.0, 0.031, 0.031, 0.0, 0.031, 0.0, 0.0, 0.031, 0.0, 0.031, 0.031, 0.0, 0.031, 0.0, 0.0, 0.031, 0.0, 0.031, 0.031, 0.0, 0.031, 0.0, 0.0, 0.031, 0.0, 0.031, 0.031, 0.0, 0.031, 0.0, 0.0, 0.031, 0.0, 0.031, 0.031, 0.0, 0.031, 0.0, 0.0, 0.031, 0.0, 0.031, 0.031, 0.0, 0.031, 0.0, 0.0, 0.031, 0.0, 0.031, 0.031, 0.0, 0.031, 0.0, 0.0, 0.031, 0.0, 0.031, 0.031, 0.0, 0.031, 0.0, 0.0, 0.031, 0.0, 0.031, 0.031, 0.0, 0.031, 0.0, 0.0, 0.031, 0.0, 0.031, 0.031, 0.0, 0.031, 0.0, 0.0, 0.031, 0.0, 0.031, 0.031, 0.0, 0.031, 0.0, 0.0, 0.031, 0.0, 0.031, 0.031, 0.0, 0.031, 0.0, 0.0, 0.031, 0.0, 0.031, 0.031, 0.0, 0.031, 0.0, 0.0, 0.031, 0.0, 0.031, 0.031, 0.0, 0.031, 0.0, 0.0, 0.031, 0.0, 0.031, 0.031, 0.0, 0.031, 0.0, 0.0, 0.031, 0.0, 0.031, 0.031, 0.0, 0.031, 0.0, 0.0, 0.031, 0.0, 0.031, 0.031, 0.0, 0.031, 0.0, 0.0, 0.031, 0.0, 0.031, 0.031, 0.0, 0.031, 0.0, 0.0, 0.031, 0.0, 0.031, 0.031, 0.0, 0.031, 0.0, 0.0, 0.031, 0.0, 0.031, 0.031, 0.0, 0.031, 0.0, 0.0, 0.031, 0.0, 0.031, 0.031, 0.0, 0.031, 0.0, 0.0, 0.031, 0.0, 0.031, 0.031, 0.0, 0.031, 0.0, 0.0, 0.031, 0.0, 0.031, 0.031, 0.0, 0.031, 0.0, 0.0, 0.031, 0.0, 0.031, 0.031, 0.0, 0.031, 0.0, 0.0, 0.031, 0.0, 0.031, 0.031, 0.0, 0.031, 0.0, 0.0, 0.031, 0.0, 0.031, 0.031, 0.0, 0.031, 0.0, 0.0, 0.031, 0.0, 0.031, 0.031, 0.0, 0.031, 0.0, 0.0, 0.031, 0.0, 0.031, 0.031, 0.0, 0.031, 0.0, 0.0, 0.031, 0.0, 0.031, 0.031, 0.0, 0.031, 0.0, 0.0, 0.031, 0.0, 0.031, 0.031, 0.0, 0.031, 0.0, 0.0, 0.031, 0.0, 0.031, 0.031, 0.0, 0.031, 0.0, 0.0, 0.031, 0.0, 0.031, 0.031, 0.0, 0.031, 0.0, 0.0, 0.031, 0.0, 0.031, 0.031, 0.0, 0.031, 0.0, 0.0, 0.031, 0.0, 0.031, 0.031, 0.0, 0.031, 0.0, 0.0, 0.031, 0.0, 0.031, 0.031, 0.0, 0.031, 0.0, 0.0, 0.031, 0.0, 0.031, 0.031, 0.0, 0.031, 0.0, 0.0, 0.031, 0.0, 0.031, 0.031, 0.0, 0.031, 0.0, 0.0, 0.184, 0.816, 0.184, 1.0, 0.0, 1.0, 0.0, 0.816])
me_ulpsn_003.materials.append(mat_material)
me_ulpsn_003.update()
me_ulpsn_004 = bpy.data.meshes.new('ulpsn.004')
me_ulpsn_004.from_pydata([(-0.1114, 0.3329, 0.06594), (-0.1114, 0.2497, 0.04946), (-0.1114, 0.3326, -0.06621), (-0.1114, 0.2494, -0.04972), (-0.1114, 0.2821, -0.1888), (-0.1114, 0.2114, -0.1415), (-0.1114, 0.1885, -0.2824), (-0.1114, 0.1412, -0.2116), (-0.1114, 0.06594, -0.3329), (-0.1114, 0.04946, -0.2497), (-0.1114, -0.06621, -0.3329), (-0.1114, -0.04972, -0.2497), (-0.1114, -0.1888, -0.2824), (-0.1114, -0.1415, -0.2116), (-0.1114, -0.2824, -0.1888), (-0.1114, -0.2116, -0.1415), (-0.1114, -0.3329, -0.06621), (-0.1114, -0.2497, -0.04972), (-0.1114, -0.3329, 0.06594), (-0.1114, -0.2497, 0.04946), (-0.1114, -0.2824, 0.1885), (-0.1114, -0.2116, 0.1412), (-0.1114, -0.1888, 0.2821), (-0.1114, -0.1415, 0.2114), (-0.1114, -0.06621, 0.3329), (-0.1114, -0.04972, 0.2497), (-0.1114, 0.06594, 0.3329), (-0.1114, 0.04946, 0.2497), (-0.1114, 0.1885, 0.2821), (-0.1114, 0.1412, 0.2114), (-0.1114, 0.2821, 0.1885), (-0.1114, 0.2114, 0.1412), (-0.1114, 0.3329, 0.06594), (-0.1114, 0.2497, 0.04946), (-0.1114, 0.3329, 0.06594), (0.1117, 0.3329, 0.06594), (-0.1114, 0.2821, 0.1885), (0.1117, 0.2821, 0.1885), (-0.1114, 0.1885, 0.2821), (0.1117, 0.1885, 0.2821), (-0.1114, 0.06594, 0.3329), (0.1117, 0.06594, 0.3329), (-0.1114, -0.06621, 0.3329), (0.1117, -0.06621, 0.3329), (-0.1114, -0.1888, 0.2821), (0.1117, -0.1888, 0.2821), (-0.1114, -0.2824, 0.1885), (0.1117, -0.2824, 0.1885), (-0.1114, -0.3329, 0.06594), (0.1117, -0.3329, 0.06594), (-0.1114, -0.3329, -0.06621), (0.1117, -0.3329, -0.06621), (-0.1114, -0.2824, -0.1888), (0.1117, -0.2824, -0.1888), (-0.1114, -0.1888, -0.2824), (0.1117, -0.1888, -0.2824), (-0.1114, -0.06621, -0.3329), (0.1117, -0.06621, -0.3329), (-0.1114, 0.06594, -0.3329), (0.1117, 0.06594, -0.3329), (-0.1114, 0.1885, -0.2824), (0.1117, 0.1885, -0.2824), (-0.1114, 0.2821, -0.1888), (0.1117, 0.2821, -0.1888), (-0.1114, 0.3326, -0.06621), (0.1117, 0.3326, -0.06621), (-0.1114, 0.3329, 0.06594), (0.1117, 0.3329, 0.06594), (0.1117, 0.3329, 0.06594), (0.1117, 0.3326, -0.06621), (0.1117, 0.2821, 0.1885), (0.1117, 0.2821, -0.1888), (0.1117, 0.1885, 0.2821), (0.1117, 0.1885, -0.2824), (0.1117, 0.06594, 0.3329), (0.1117, 0.06594, -0.3329), (0.1117, -0.06621, 0.3329), (0.1117, -0.06621, -0.3329), (0.1117, -0.1888, 0.2821), (0.1117, -0.1888, -0.2824), (0.1117, -0.2824, 0.1885), (0.1117, -0.2824, -0.1888), (0.1117, -0.3329, 0.06594), (0.1117, -0.3329, -0.06621), (-0.1079, -0.2497, 0.2497), (-0.1079, 0.2497, 0.2497), (-0.1079, 0.2497, -0.2497), (-0.1079, -0.2497, -0.2497)], [], [(0, 1, 3, 2), (2, 3, 5, 4), (4, 5, 7, 6), (6, 7, 9, 8), (8, 9, 11, 10), (10, 11, 13, 12), (12, 13, 15, 14), (14, 15, 17, 16), (16, 17, 19, 18), (18, 19, 21, 20), (20, 21, 23, 22), (22, 23, 25, 24), (24, 25, 27, 26), (26, 27, 29, 28), (28, 29, 31, 30), (30, 31, 33, 32), (34, 35, 37, 36), (36, 37, 39, 38), (38, 39, 41, 40), (40, 41, 43, 42), (42, 43, 45, 44), (44, 45, 47, 46), (46, 47, 49, 48), (48, 49, 51, 50), (50, 51, 53, 52), (52, 53, 55, 54), (54, 55, 57, 56), (56, 57, 59, 58), (58, 59, 61, 60), (60, 61, 63, 62), (62, 63, 65, 64), (64, 65, 67, 66), (68, 69, 71, 70), (70, 71, 73, 72), (72, 73, 75, 74), (74, 75, 77, 76), (76, 77, 79, 78), (78, 79, 81, 80), (80, 81, 83, 82), (85, 84, 87, 86)])
me_ulpsn_004.polygons.foreach_set('use_smooth', [True] * 40)
_uv = me_ulpsn_004.uv_layers.new(name='UVMap')
_uv.uv.foreach_set('vector', [0.031, 0.0, 0.031, 0.031, 0.0, 0.031, 0.0, 0.0, 0.031, 0.0, 0.031, 0.031, 0.0, 0.031, 0.0, 0.0, 0.031, 0.0, 0.031, 0.031, 0.0, 0.031, 0.0, 0.0, 0.031, 0.0, 0.031, 0.031, 0.0, 0.031, 0.0, 0.0, 0.031, 0.0, 0.031, 0.031, 0.0, 0.031, 0.0, 0.0, 0.031, 0.0, 0.031, 0.031, 0.0, 0.031, 0.0, 0.0, 0.031, 0.0, 0.031, 0.031, 0.0, 0.031, 0.0, 0.0, 0.031, 0.0, 0.031, 0.031, 0.0, 0.031, 0.0, 0.0, 0.031, 0.0, 0.031, 0.031, 0.0, 0.031, 0.0, 0.0, 0.031, 0.0, 0.031, 0.031, 0.0, 0.031, 0.0, 0.0, 0.031, 0.0, 0.031, 0.031, 0.0, 0.031, 0.0, 0.0, 0.031, 0.0, 0.031, 0.031, 0.0, 0.031, 0.0, 0.0, 0.031, 0.0, 0.031, 0.031, 0.0, 0.031, 0.0, 0.0, 0.031, 0.0, 0.031, 0.031, 0.0, 0.031, 0.0, 0.0, 0.031, 0.0, 0.031, 0.031, 0.0, 0.031, 0.0, 0.0, 0.031, 0.0, 0.031, 0.031, 0.0, 0.031, 0.0, 0.0, 0.031, 0.0, 0.031, 0.031, 0.0, 0.031, 0.0, 0.0, 0.031, 0.0, 0.031, 0.031, 0.0, 0.031, 0.0, 0.0, 0.031, 0.0, 0.031, 0.031, 0.0, 0.031, 0.0, 0.0, 0.031, 0.0, 0.031, 0.031, 0.0, 0.031, 0.0, 0.0, 0.031, 0.0, 0.031, 0.031, 0.0, 0.031, 0.0, 0.0, 0.031, 0.0, 0.031, 0.031, 0.0, 0.031, 0.0, 0.0, 0.031, 0.0, 0.031, 0.031, 0.0, 0.031, 0.0, 0.0, 0.031, 0.0, 0.031, 0.031, 0.0, 0.031, 0.0, 0.0, 0.031, 0.0, 0.031, 0.031, 0.0, 0.031, 0.0, 0.0, 0.031, 0.0, 0.031, 0.031, 0.0, 0.031, 0.0, 0.0, 0.031, 0.0, 0.031, 0.031, 0.0, 0.031, 0.0, 0.0, 0.031, 0.0, 0.031, 0.031, 0.0, 0.031, 0.0, 0.0, 0.031, 0.0, 0.031, 0.031, 0.0, 0.031, 0.0, 0.0, 0.031, 0.0, 0.031, 0.031, 0.0, 0.031, 0.0, 0.0, 0.031, 0.0, 0.031, 0.031, 0.0, 0.031, 0.0, 0.0, 0.031, 0.0, 0.031, 0.031, 0.0, 0.031, 0.0, 0.0, 0.031, 0.0, 0.031, 0.031, 0.0, 0.031, 0.0, 0.0, 0.031, 0.0, 0.031, 0.031, 0.0, 0.031, 0.0, 0.0, 0.031, 0.0, 0.031, 0.031, 0.0, 0.031, 0.0, 0.0, 0.031, 0.0, 0.031, 0.031, 0.0, 0.031, 0.0, 0.0, 0.031, 0.0, 0.031, 0.031, 0.0, 0.031, 0.0, 0.0, 0.031, 0.0, 0.031, 0.031, 0.0, 0.031, 0.0, 0.0, 0.031, 0.0, 0.031, 0.031, 0.0, 0.031, 0.0, 0.0, 0.184, 0.816, 0.184, 1.0, 0.0, 1.0, 0.0, 0.816])
me_ulpsn_004.materials.append(mat_material)
me_ulpsn_004.update()
me_ulpsn_005 = bpy.data.meshes.new('ulpsn.005')
me_ulpsn_005.from_pydata([(0.1114, 0.3329, 0.06594), (0.1114, 0.2497, 0.04946), (0.1114, 0.3326, -0.06621), (0.1114, 0.2494, -0.04972), (0.1114, 0.2821, -0.1888), (0.1114, 0.2114, -0.1415), (0.1114, 0.1885, -0.2824), (0.1114, 0.1412, -0.2116), (0.1114, 0.06594, -0.3329), (0.1114, 0.04946, -0.2497), (0.1114, -0.06621, -0.3329), (0.1114, -0.04972, -0.2497), (0.1114, -0.1888, -0.2824), (0.1114, -0.1415, -0.2116), (0.1114, -0.2824, -0.1888), (0.1114, -0.2116, -0.1415), (0.1114, -0.3329, -0.06621), (0.1114, -0.2497, -0.04972), (0.1114, -0.3329, 0.06594), (0.1114, -0.2497, 0.04946), (0.1114, -0.2824, 0.1885), (0.1114, -0.2116, 0.1412), (0.1114, -0.1888, 0.2821), (0.1114, -0.1415, 0.2114), (0.1114, -0.06621, 0.3329), (0.1114, -0.04972, 0.2497), (0.1114, 0.06594, 0.3329), (0.1114, 0.04946, 0.2497), (0.1114, 0.1885, 0.2821), (0.1114, 0.1412, 0.2114), (0.1114, 0.2821, 0.1885), (0.1114, 0.2114, 0.1412), (0.1114, 0.3329, 0.06594), (0.1114, 0.2497, 0.04946), (0.1114, 0.3329, 0.06594), (-0.1117, 0.3329, 0.06594), (0.1114, 0.2821, 0.1885), (-0.1117, 0.2821, 0.1885), (0.1114, 0.1885, 0.2821), (-0.1117, 0.1885, 0.2821), (0.1114, 0.06594, 0.3329), (-0.1117, 0.06594, 0.3329), (0.1114, -0.06621, 0.3329), (-0.1117, -0.06621, 0.3329), (0.1114, -0.1888, 0.2821), (-0.1117, -0.1888, 0.2821), (0.1114, -0.2824, 0.1885), (-0.1117, -0.2824, 0.1885), (0.1114, -0.3329, 0.06594), (-0.1117, -0.3329, 0.06594), (0.1114, -0.3329, -0.06621), (-0.1117, -0.3329, -0.06621), (0.1114, -0.2824, -0.1888), (-0.1117, -0.2824, -0.1888), (0.1114, -0.1888, -0.2824), (-0.1117, -0.1888, -0.2824), (0.1114, -0.06621, -0.3329), (-0.1117, -0.06621, -0.3329), (0.1114, 0.06594, -0.3329), (-0.1117, 0.06594, -0.3329), (0.1114, 0.1885, -0.2824), (-0.1117, 0.1885, -0.2824), (0.1114, 0.2821, -0.1888), (-0.1117, 0.2821, -0.1888), (0.1114, 0.3326, -0.06621), (-0.1117, 0.3326, -0.06621), (0.1114, 0.3329, 0.06594), (-0.1117, 0.3329, 0.06594), (-0.1117, 0.3329, 0.06594), (-0.1117, 0.3326, -0.06621), (-0.1117, 0.2821, 0.1885), (-0.1117, 0.2821, -0.1888), (-0.1117, 0.1885, 0.2821), (-0.1117, 0.1885, -0.2824), (-0.1117, 0.06594, 0.3329), (-0.1117, 0.06594, -0.3329), (-0.1117, -0.06621, 0.3329), (-0.1117, -0.06621, -0.3329), (-0.1117, -0.1888, 0.2821), (-0.1117, -0.1888, -0.2824), (-0.1117, -0.2824, 0.1885), (-0.1117, -0.2824, -0.1888), (-0.1117, -0.3329, 0.06594), (-0.1117, -0.3329, -0.06621), (0.1079, -0.2497, 0.2497), (0.1079, 0.2497, 0.2497), (0.1079, 0.2497, -0.2497), (0.1079, -0.2497, -0.2497)], [], [(0, 1, 3, 2), (2, 3, 5, 4), (4, 5, 7, 6), (6, 7, 9, 8), (8, 9, 11, 10), (10, 11, 13, 12), (12, 13, 15, 14), (14, 15, 17, 16), (16, 17, 19, 18), (18, 19, 21, 20), (20, 21, 23, 22), (22, 23, 25, 24), (24, 25, 27, 26), (26, 27, 29, 28), (28, 29, 31, 30), (30, 31, 33, 32), (34, 35, 37, 36), (36, 37, 39, 38), (38, 39, 41, 40), (40, 41, 43, 42), (42, 43, 45, 44), (44, 45, 47, 46), (46, 47, 49, 48), (48, 49, 51, 50), (50, 51, 53, 52), (52, 53, 55, 54), (54, 55, 57, 56), (56, 57, 59, 58), (58, 59, 61, 60), (60, 61, 63, 62), (62, 63, 65, 64), (64, 65, 67, 66), (68, 69, 71, 70), (70, 71, 73, 72), (72, 73, 75, 74), (74, 75, 77, 76), (76, 77, 79, 78), (78, 79, 81, 80), (80, 81, 83, 82), (85, 84, 87, 86)])
me_ulpsn_005.polygons.foreach_set('use_smooth', [True] * 40)
_uv = me_ulpsn_005.uv_layers.new(name='UVMap')
_uv.uv.foreach_set('vector', [0.031, 0.0, 0.031, 0.031, 0.0, 0.031, 0.0, 0.0, 0.031, 0.0, 0.031, 0.031, 0.0, 0.031, 0.0, 0.0, 0.031, 0.0, 0.031, 0.031, 0.0, 0.031, 0.0, 0.0, 0.031, 0.0, 0.031, 0.031, 0.0, 0.031, 0.0, 0.0, 0.031, 0.0, 0.031, 0.031, 0.0, 0.031, 0.0, 0.0, 0.031, 0.0, 0.031, 0.031, 0.0, 0.031, 0.0, 0.0, 0.031, 0.0, 0.031, 0.031, 0.0, 0.031, 0.0, 0.0, 0.031, 0.0, 0.031, 0.031, 0.0, 0.031, 0.0, 0.0, 0.031, 0.0, 0.031, 0.031, 0.0, 0.031, 0.0, 0.0, 0.031, 0.0, 0.031, 0.031, 0.0, 0.031, 0.0, 0.0, 0.031, 0.0, 0.031, 0.031, 0.0, 0.031, 0.0, 0.0, 0.031, 0.0, 0.031, 0.031, 0.0, 0.031, 0.0, 0.0, 0.031, 0.0, 0.031, 0.031, 0.0, 0.031, 0.0, 0.0, 0.031, 0.0, 0.031, 0.031, 0.0, 0.031, 0.0, 0.0, 0.031, 0.0, 0.031, 0.031, 0.0, 0.031, 0.0, 0.0, 0.031, 0.0, 0.031, 0.031, 0.0, 0.031, 0.0, 0.0, 0.031, 0.0, 0.031, 0.031, 0.0, 0.031, 0.0, 0.0, 0.031, 0.0, 0.031, 0.031, 0.0, 0.031, 0.0, 0.0, 0.031, 0.0, 0.031, 0.031, 0.0, 0.031, 0.0, 0.0, 0.031, 0.0, 0.031, 0.031, 0.0, 0.031, 0.0, 0.0, 0.031, 0.0, 0.031, 0.031, 0.0, 0.031, 0.0, 0.0, 0.031, 0.0, 0.031, 0.031, 0.0, 0.031, 0.0, 0.0, 0.031, 0.0, 0.031, 0.031, 0.0, 0.031, 0.0, 0.0, 0.031, 0.0, 0.031, 0.031, 0.0, 0.031, 0.0, 0.0, 0.031, 0.0, 0.031, 0.031, 0.0, 0.031, 0.0, 0.0, 0.031, 0.0, 0.031, 0.031, 0.0, 0.031, 0.0, 0.0, 0.031, 0.0, 0.031, 0.031, 0.0, 0.031, 0.0, 0.0, 0.031, 0.0, 0.031, 0.031, 0.0, 0.031, 0.0, 0.0, 0.031, 0.0, 0.031, 0.031, 0.0, 0.031, 0.0, 0.0, 0.031, 0.0, 0.031, 0.031, 0.0, 0.031, 0.0, 0.0, 0.031, 0.0, 0.031, 0.031, 0.0, 0.031, 0.0, 0.0, 0.031, 0.0, 0.031, 0.031, 0.0, 0.031, 0.0, 0.0, 0.031, 0.0, 0.031, 0.031, 0.0, 0.031, 0.0, 0.0, 0.031, 0.0, 0.031, 0.031, 0.0, 0.031, 0.0, 0.0, 0.031, 0.0, 0.031, 0.031, 0.0, 0.031, 0.0, 0.0, 0.031, 0.0, 0.031, 0.031, 0.0, 0.031, 0.0, 0.0, 0.031, 0.0, 0.031, 0.031, 0.0, 0.031, 0.0, 0.0, 0.031, 0.0, 0.031, 0.031, 0.0, 0.031, 0.0, 0.0, 0.031, 0.0, 0.031, 0.031, 0.0, 0.031, 0.0, 0.0, 0.184, 0.816, 0.184, 1.0, 0.0, 1.0, 0.0, 0.816])
me_ulpsn_005.materials.append(mat_material)
me_ulpsn_005.update()

# ---- objects
ob_ulpsn = bpy.data.objects.new('ulpsn', me_ulpsn)
ob_ulpsn_001 = bpy.data.objects.new('ulpsn.001', me_ulpsn_002)
ob_ulpsn_002 = bpy.data.objects.new('ulpsn.002', me_ulpsn_003)
ob_ulpsn_003 = bpy.data.objects.new('ulpsn.003', me_ulpsn_004)
ob_ulpsn_004 = bpy.data.objects.new('ulpsn.004', me_ulpsn_005)

# ---- transforms, parenting, visibility, modifiers, constraints
ob_ulpsn.location = (0.0, 0.0, 0.0)
ob_ulpsn_001.location = (0.713, 1.2, 0.2013)
ob_ulpsn_002.location = (-0.713, -1.227, 0.2013)
ob_ulpsn_003.location = (-0.713, 1.2, 0.2013)
ob_ulpsn_004.location = (0.713, -1.227, 0.2013)

# ---- collection membership
col_collection.objects.link(ob_ulpsn)
col_collection.objects.link(ob_ulpsn_001)
col_collection.objects.link(ob_ulpsn_002)
col_collection.objects.link(ob_ulpsn_003)
col_collection.objects.link(ob_ulpsn_004)

# ---- scene / render settings (as saved in the file)
scene.frame_start = 1; scene.frame_end = 250; scene.frame_set(1)
scene.render.engine = 'BLENDER_EEVEE_NEXT'
scene.cycles.sampling_pattern = 'TABULATED_SOBOL'
bpy.context.view_layer.update()

# ---- added for rendering (the .blend has no active camera and no usable light): camera, sun
cam_auto = bpy.data.cameras.new('AutoCamera')
cam_auto.lens = 50.0
cam_auto.sensor_width = 36.0
cam_auto.clip_end = 1000.0
ob_auto_camera = bpy.data.objects.new('AutoCamera', cam_auto)
scene.collection.objects.link(ob_auto_camera)
ob_auto_camera.location = (4.12876, -4.93529, 3.77443)
ob_auto_camera.rotation_euler = (1.09748, -7.21219e-08, 0.694738)
scene.camera = ob_auto_camera
light_auto_sun = bpy.data.lights.new('AutoSun', 'SUN')
light_auto_sun.energy = 3.0
light_auto_sun.angle = 0.0523599
ob_auto_sun = bpy.data.objects.new('AutoSun', light_auto_sun)
scene.collection.objects.link(ob_auto_sun)
ob_auto_sun.rotation_euler = (0.872665, 0.174533, 0.523599)
bpy.context.view_layer.update()
